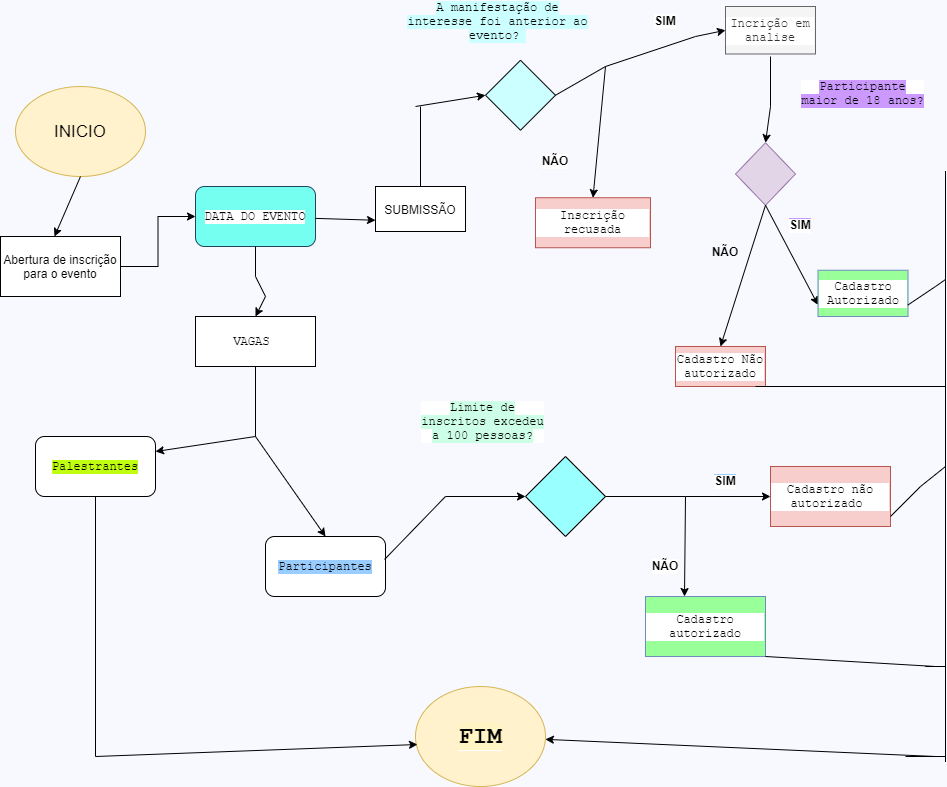

The diagram above was exported from draw.io. Its source (the exported page's mxGraphModel, read from the mxfile embedded in the PNG):
<mxGraphModel dx="868" dy="2931" grid="1" gridSize="10" guides="1" tooltips="1" connect="1" arrows="1" fold="1" page="1" pageScale="1" pageWidth="1169" pageHeight="827" background="#F7F9FF" math="0" shadow="0">
  <root>
    <mxCell id="WIyWlLk6GJQsqaUBKTNV-0" />
    <mxCell id="WIyWlLk6GJQsqaUBKTNV-1" parent="WIyWlLk6GJQsqaUBKTNV-0" />
    <mxCell id="W32pcVvJJIhieaLVGjqO-0" value="&lt;font style=&quot;font-size: 17px&quot;&gt;INICIO&lt;/font&gt;" style="ellipse;whiteSpace=wrap;html=1;fillColor=#fff2cc;strokeColor=#d6b656;" parent="WIyWlLk6GJQsqaUBKTNV-1" vertex="1">
      <mxGeometry x="40" y="-2380" width="130" height="90" as="geometry" />
    </mxCell>
    <mxCell id="W32pcVvJJIhieaLVGjqO-20" value="" style="edgeStyle=orthogonalEdgeStyle;rounded=0;orthogonalLoop=1;jettySize=auto;html=1;fontFamily=Courier New;" parent="WIyWlLk6GJQsqaUBKTNV-1" source="W32pcVvJJIhieaLVGjqO-2" target="W32pcVvJJIhieaLVGjqO-17" edge="1">
      <mxGeometry relative="1" as="geometry" />
    </mxCell>
    <mxCell id="W32pcVvJJIhieaLVGjqO-2" value="Abertura de inscrição para o evento" style="rounded=0;whiteSpace=wrap;html=1;" parent="WIyWlLk6GJQsqaUBKTNV-1" vertex="1">
      <mxGeometry x="25" y="-2230" width="120" height="60" as="geometry" />
    </mxCell>
    <mxCell id="W32pcVvJJIhieaLVGjqO-6" value="&lt;span style=&quot;font-family: &amp;#34;courier new&amp;#34; ; background-color: rgb(204 , 255 , 255)&quot;&gt;A manifestação de interesse foi anterior ao evento?&amp;nbsp;&lt;/span&gt;" style="text;html=1;strokeColor=none;fillColor=none;align=center;verticalAlign=middle;whiteSpace=wrap;rounded=0;fontFamily=Courier New;" parent="WIyWlLk6GJQsqaUBKTNV-1" vertex="1">
      <mxGeometry x="430" y="-2450" width="185" height="10" as="geometry" />
    </mxCell>
    <mxCell id="W32pcVvJJIhieaLVGjqO-9" value="" style="rhombus;whiteSpace=wrap;html=1;fontFamily=Courier New;align=center;fillColor=#CCFFFF;" parent="WIyWlLk6GJQsqaUBKTNV-1" vertex="1">
      <mxGeometry x="510" y="-2406.25" width="70" height="70" as="geometry" />
    </mxCell>
    <mxCell id="W32pcVvJJIhieaLVGjqO-17" value="&lt;font color=&quot;#000000&quot; style=&quot;background-color: rgb(255 , 255 , 255)&quot;&gt;DATA DO EVENTO&lt;/font&gt;" style="rounded=1;whiteSpace=wrap;html=1;labelBackgroundColor=#CCFFFF;fontFamily=Courier New;align=center;fillColor=#75FFF1;strokeColor=#23445d;" parent="WIyWlLk6GJQsqaUBKTNV-1" vertex="1">
      <mxGeometry x="220" y="-2280" width="120" height="60" as="geometry" />
    </mxCell>
    <mxCell id="W32pcVvJJIhieaLVGjqO-34" value="" style="endArrow=none;html=1;rounded=0;fontFamily=Courier New;startArrow=none;" parent="WIyWlLk6GJQsqaUBKTNV-1" source="_ycd67gXJ_jpzOksmz88-3" edge="1">
      <mxGeometry width="50" height="50" relative="1" as="geometry">
        <mxPoint x="340" y="-2250.5" as="sourcePoint" />
        <mxPoint x="440" y="-2250" as="targetPoint" />
      </mxGeometry>
    </mxCell>
    <mxCell id="W32pcVvJJIhieaLVGjqO-35" value="" style="endArrow=none;html=1;rounded=0;fontFamily=Courier New;startArrow=none;" parent="WIyWlLk6GJQsqaUBKTNV-1" source="_ycd67gXJ_jpzOksmz88-3" edge="1">
      <mxGeometry width="50" height="50" relative="1" as="geometry">
        <mxPoint x="440" y="-2250" as="sourcePoint" />
        <mxPoint x="445" y="-2360" as="targetPoint" />
      </mxGeometry>
    </mxCell>
    <mxCell id="W32pcVvJJIhieaLVGjqO-38" value="" style="endArrow=none;html=1;rounded=0;fontFamily=Courier New;exitX=1;exitY=0.5;exitDx=0;exitDy=0;" parent="WIyWlLk6GJQsqaUBKTNV-1" source="W32pcVvJJIhieaLVGjqO-9" edge="1">
      <mxGeometry width="50" height="50" relative="1" as="geometry">
        <mxPoint x="600" y="-2400" as="sourcePoint" />
        <mxPoint x="720" y="-2430" as="targetPoint" />
        <Array as="points">
          <mxPoint x="630" y="-2400" />
        </Array>
      </mxGeometry>
    </mxCell>
    <mxCell id="W32pcVvJJIhieaLVGjqO-40" value="&lt;b&gt;&lt;font face=&quot;Helvetica&quot;&gt;SIM&lt;/font&gt;&lt;/b&gt;" style="text;html=1;align=center;verticalAlign=middle;whiteSpace=wrap;rounded=0;labelBackgroundColor=#FFFFFF;fontFamily=Courier New;" parent="WIyWlLk6GJQsqaUBKTNV-1" vertex="1">
      <mxGeometry x="660" y="-2460" width="60" height="30" as="geometry" />
    </mxCell>
    <mxCell id="W32pcVvJJIhieaLVGjqO-42" value="" style="endArrow=classic;html=1;rounded=0;fontFamily=Courier New;exitX=0.5;exitY=1;exitDx=0;exitDy=0;exitPerimeter=0;" parent="WIyWlLk6GJQsqaUBKTNV-1" source="W32pcVvJJIhieaLVGjqO-0" edge="1">
      <mxGeometry width="50" height="50" relative="1" as="geometry">
        <mxPoint x="70" y="-2230" as="sourcePoint" />
        <mxPoint x="79" y="-2230" as="targetPoint" />
      </mxGeometry>
    </mxCell>
    <mxCell id="W32pcVvJJIhieaLVGjqO-43" value="Incrição em analise" style="rounded=0;whiteSpace=wrap;html=1;labelBackgroundColor=#FFFFFF;fontFamily=Courier New;fillColor=#f5f5f5;align=center;fontColor=#333333;strokeColor=#666666;" parent="WIyWlLk6GJQsqaUBKTNV-1" vertex="1">
      <mxGeometry x="750" y="-2460" width="90" height="47.5" as="geometry" />
    </mxCell>
    <mxCell id="W32pcVvJJIhieaLVGjqO-46" value="" style="endArrow=classic;html=1;rounded=0;fontFamily=Courier New;fontColor=#000000;entryX=0;entryY=0.5;entryDx=0;entryDy=0;" parent="WIyWlLk6GJQsqaUBKTNV-1" target="W32pcVvJJIhieaLVGjqO-43" edge="1">
      <mxGeometry width="50" height="50" relative="1" as="geometry">
        <mxPoint x="720" y="-2430" as="sourcePoint" />
        <mxPoint x="770" y="-2480" as="targetPoint" />
      </mxGeometry>
    </mxCell>
    <mxCell id="W32pcVvJJIhieaLVGjqO-48" value="" style="endArrow=classic;html=1;rounded=0;fontFamily=Courier New;fontColor=#000000;entryX=0;entryY=0.5;entryDx=0;entryDy=0;" parent="WIyWlLk6GJQsqaUBKTNV-1" target="W32pcVvJJIhieaLVGjqO-9" edge="1">
      <mxGeometry width="50" height="50" relative="1" as="geometry">
        <mxPoint x="440" y="-2360" as="sourcePoint" />
        <mxPoint x="530" y="-2400" as="targetPoint" />
      </mxGeometry>
    </mxCell>
    <mxCell id="W32pcVvJJIhieaLVGjqO-54" value="" style="endArrow=classic;html=1;rounded=0;fontFamily=Courier New;fontColor=#000000;entryX=0.5;entryY=0;entryDx=0;entryDy=0;" parent="WIyWlLk6GJQsqaUBKTNV-1" target="W32pcVvJJIhieaLVGjqO-59" edge="1">
      <mxGeometry width="50" height="50" relative="1" as="geometry">
        <mxPoint x="795" y="-2410" as="sourcePoint" />
        <mxPoint x="980" y="-2350" as="targetPoint" />
        <Array as="points">
          <mxPoint x="795" y="-2360" />
        </Array>
      </mxGeometry>
    </mxCell>
    <mxCell id="W32pcVvJJIhieaLVGjqO-55" value="&lt;span style=&quot;background-color: rgb(204 , 153 , 255)&quot;&gt;Participante maior de 18 anos?&lt;/span&gt;" style="text;html=1;strokeColor=none;fillColor=none;align=center;verticalAlign=middle;whiteSpace=wrap;rounded=0;labelBackgroundColor=#FFFFFF;fontFamily=Courier New;fontColor=#000000;" parent="WIyWlLk6GJQsqaUBKTNV-1" vertex="1">
      <mxGeometry x="825" y="-2410" width="125" height="73.75" as="geometry" />
    </mxCell>
    <mxCell id="W32pcVvJJIhieaLVGjqO-59" value="" style="rhombus;whiteSpace=wrap;html=1;labelBackgroundColor=#CC99FF;fontFamily=Courier New;fillColor=#e1d5e7;align=center;strokeColor=#9673a6;" parent="WIyWlLk6GJQsqaUBKTNV-1" vertex="1">
      <mxGeometry x="760" y="-2323.75" width="60" height="62.5" as="geometry" />
    </mxCell>
    <mxCell id="W32pcVvJJIhieaLVGjqO-64" value="" style="endArrow=classic;html=1;rounded=0;fontFamily=Courier New;fontColor=#000000;entryX=0;entryY=0.75;entryDx=0;entryDy=0;exitX=0.5;exitY=1;exitDx=0;exitDy=0;" parent="WIyWlLk6GJQsqaUBKTNV-1" source="W32pcVvJJIhieaLVGjqO-59" target="W32pcVvJJIhieaLVGjqO-69" edge="1">
      <mxGeometry width="50" height="50" relative="1" as="geometry">
        <mxPoint x="990" y="-2406.25" as="sourcePoint" />
        <mxPoint x="1080" y="-2406" as="targetPoint" />
        <Array as="points" />
      </mxGeometry>
    </mxCell>
    <mxCell id="W32pcVvJJIhieaLVGjqO-68" value="&lt;span style=&quot;background-color: rgb(255 , 255 , 255)&quot;&gt;&lt;b&gt;&lt;font face=&quot;Helvetica&quot;&gt;SIM&lt;/font&gt;&lt;/b&gt;&lt;/span&gt;" style="text;html=1;strokeColor=none;fillColor=none;align=center;verticalAlign=middle;whiteSpace=wrap;rounded=0;labelBackgroundColor=#CC99FF;fontFamily=Courier New;fontColor=#000000;" parent="WIyWlLk6GJQsqaUBKTNV-1" vertex="1">
      <mxGeometry x="795" y="-2252.5" width="60" height="22.5" as="geometry" />
    </mxCell>
    <mxCell id="W32pcVvJJIhieaLVGjqO-69" value="Cadastro Autorizado" style="rounded=0;whiteSpace=wrap;html=1;labelBackgroundColor=#FFFFFF;fontFamily=Courier New;fillColor=#99FF99;align=center;strokeColor=#6c8ebf;" parent="WIyWlLk6GJQsqaUBKTNV-1" vertex="1">
      <mxGeometry x="842.5" y="-2196.25" width="90" height="46.25" as="geometry" />
    </mxCell>
    <mxCell id="W32pcVvJJIhieaLVGjqO-70" value="" style="endArrow=classic;html=1;rounded=0;fontFamily=Courier New;fontColor=#000000;exitX=0.5;exitY=1;exitDx=0;exitDy=0;entryX=0.5;entryY=0;entryDx=0;entryDy=0;" parent="WIyWlLk6GJQsqaUBKTNV-1" source="W32pcVvJJIhieaLVGjqO-59" target="W32pcVvJJIhieaLVGjqO-71" edge="1">
      <mxGeometry width="50" height="50" relative="1" as="geometry">
        <mxPoint x="980" y="-2356.25" as="sourcePoint" />
        <mxPoint x="1070" y="-2330" as="targetPoint" />
      </mxGeometry>
    </mxCell>
    <mxCell id="W32pcVvJJIhieaLVGjqO-71" value="Cadastro Não autorizado" style="rounded=0;whiteSpace=wrap;html=1;labelBackgroundColor=#FFFFFF;fontFamily=Courier New;fillColor=#f8cecc;align=center;strokeColor=#b85450;" parent="WIyWlLk6GJQsqaUBKTNV-1" vertex="1">
      <mxGeometry x="700" y="-2120" width="90" height="40" as="geometry" />
    </mxCell>
    <mxCell id="W32pcVvJJIhieaLVGjqO-76" value="&lt;b&gt;&lt;font face=&quot;Helvetica&quot;&gt;NÃO&lt;/font&gt;&lt;/b&gt;" style="text;html=1;strokeColor=none;fillColor=none;align=center;verticalAlign=middle;whiteSpace=wrap;rounded=0;labelBackgroundColor=#FFFFFF;fontFamily=Courier New;fontColor=#000000;" parent="WIyWlLk6GJQsqaUBKTNV-1" vertex="1">
      <mxGeometry x="550" y="-2320" width="60" height="30" as="geometry" />
    </mxCell>
    <mxCell id="W32pcVvJJIhieaLVGjqO-77" value="Inscrição recusada" style="rounded=0;whiteSpace=wrap;html=1;labelBackgroundColor=#FFFFFF;fontFamily=Courier New;fillColor=#f8cecc;align=center;strokeColor=#b85450;" parent="WIyWlLk6GJQsqaUBKTNV-1" vertex="1">
      <mxGeometry x="560" y="-2268.75" width="115" height="50" as="geometry" />
    </mxCell>
    <mxCell id="W32pcVvJJIhieaLVGjqO-78" value="" style="endArrow=classic;html=1;rounded=0;fontFamily=Courier New;fontColor=#000000;entryX=0.5;entryY=0;entryDx=0;entryDy=0;" parent="WIyWlLk6GJQsqaUBKTNV-1" target="W32pcVvJJIhieaLVGjqO-77" edge="1">
      <mxGeometry width="50" height="50" relative="1" as="geometry">
        <mxPoint x="630" y="-2400" as="sourcePoint" />
        <mxPoint x="600" y="-2320" as="targetPoint" />
      </mxGeometry>
    </mxCell>
    <mxCell id="W32pcVvJJIhieaLVGjqO-80" value="" style="endArrow=classic;html=1;rounded=0;fontFamily=Courier New;fontColor=#000000;exitX=0.5;exitY=1;exitDx=0;exitDy=0;entryX=0.5;entryY=0;entryDx=0;entryDy=0;" parent="WIyWlLk6GJQsqaUBKTNV-1" source="W32pcVvJJIhieaLVGjqO-17" target="W32pcVvJJIhieaLVGjqO-81" edge="1">
      <mxGeometry width="50" height="50" relative="1" as="geometry">
        <mxPoint x="270" y="-2210" as="sourcePoint" />
        <mxPoint x="270" y="-2100" as="targetPoint" />
        <Array as="points">
          <mxPoint x="280" y="-2190" />
          <mxPoint x="290" y="-2170" />
        </Array>
      </mxGeometry>
    </mxCell>
    <mxCell id="W32pcVvJJIhieaLVGjqO-81" value="&lt;span style=&quot;background-color: rgb(255 , 255 , 255)&quot;&gt;VAGAS&amp;nbsp;&lt;/span&gt;" style="rounded=0;whiteSpace=wrap;html=1;labelBackgroundColor=#3399FF;fontFamily=Courier New;align=center;" parent="WIyWlLk6GJQsqaUBKTNV-1" vertex="1">
      <mxGeometry x="220" y="-2150" width="120" height="50" as="geometry" />
    </mxCell>
    <mxCell id="W32pcVvJJIhieaLVGjqO-82" value="" style="endArrow=none;html=1;rounded=0;fontFamily=Courier New;fontColor=#000000;entryX=0.5;entryY=1;entryDx=0;entryDy=0;" parent="WIyWlLk6GJQsqaUBKTNV-1" target="W32pcVvJJIhieaLVGjqO-81" edge="1">
      <mxGeometry width="50" height="50" relative="1" as="geometry">
        <mxPoint x="280" y="-2030" as="sourcePoint" />
        <mxPoint x="290" y="-2100" as="targetPoint" />
        <Array as="points" />
      </mxGeometry>
    </mxCell>
    <mxCell id="W32pcVvJJIhieaLVGjqO-85" value="&lt;span style=&quot;background-color: rgb(153 , 204 , 255)&quot;&gt;Participantes&lt;/span&gt;" style="rounded=1;whiteSpace=wrap;html=1;labelBackgroundColor=#CDA2BE;fontFamily=Courier New;fontColor=#000000;fillColor=#FFFFFF;align=center;" parent="WIyWlLk6GJQsqaUBKTNV-1" vertex="1">
      <mxGeometry x="290" y="-1930" width="120" height="60" as="geometry" />
    </mxCell>
    <mxCell id="W32pcVvJJIhieaLVGjqO-86" value="&lt;span style=&quot;background-color: rgb(191 , 255 , 15)&quot;&gt;Palestrantes&lt;/span&gt;" style="rounded=1;whiteSpace=wrap;html=1;labelBackgroundColor=#CDA2BE;fontFamily=Courier New;fontColor=#000000;fillColor=#FFFFFF;align=center;" parent="WIyWlLk6GJQsqaUBKTNV-1" vertex="1">
      <mxGeometry x="60" y="-2030" width="120" height="60" as="geometry" />
    </mxCell>
    <mxCell id="W32pcVvJJIhieaLVGjqO-88" value="" style="endArrow=classic;html=1;rounded=0;fontFamily=Courier New;fontColor=#000000;entryX=1;entryY=0.25;entryDx=0;entryDy=0;" parent="WIyWlLk6GJQsqaUBKTNV-1" target="W32pcVvJJIhieaLVGjqO-86" edge="1">
      <mxGeometry width="50" height="50" relative="1" as="geometry">
        <mxPoint x="280" y="-2030" as="sourcePoint" />
        <mxPoint x="330" y="-2030" as="targetPoint" />
      </mxGeometry>
    </mxCell>
    <mxCell id="W32pcVvJJIhieaLVGjqO-89" value="" style="endArrow=classic;html=1;rounded=0;fontFamily=Courier New;fontColor=#000000;entryX=0.5;entryY=0;entryDx=0;entryDy=0;" parent="WIyWlLk6GJQsqaUBKTNV-1" target="W32pcVvJJIhieaLVGjqO-85" edge="1">
      <mxGeometry width="50" height="50" relative="1" as="geometry">
        <mxPoint x="280" y="-2030" as="sourcePoint" />
        <mxPoint x="330" y="-2030" as="targetPoint" />
      </mxGeometry>
    </mxCell>
    <mxCell id="W32pcVvJJIhieaLVGjqO-91" value="" style="endArrow=classic;html=1;rounded=0;fontFamily=Courier New;fontColor=#000000;entryX=0;entryY=0.5;entryDx=0;entryDy=0;exitX=0.992;exitY=0.383;exitDx=0;exitDy=0;exitPerimeter=0;" parent="WIyWlLk6GJQsqaUBKTNV-1" source="W32pcVvJJIhieaLVGjqO-85" target="W32pcVvJJIhieaLVGjqO-92" edge="1">
      <mxGeometry width="50" height="50" relative="1" as="geometry">
        <mxPoint x="430" y="-1940" as="sourcePoint" />
        <mxPoint x="590" y="-1970" as="targetPoint" />
        <Array as="points">
          <mxPoint x="470" y="-1970" />
        </Array>
      </mxGeometry>
    </mxCell>
    <mxCell id="W32pcVvJJIhieaLVGjqO-92" value="" style="rhombus;whiteSpace=wrap;html=1;labelBackgroundColor=#FFFFFF;fontFamily=Courier New;align=center;fillColor=#99FFFF;" parent="WIyWlLk6GJQsqaUBKTNV-1" vertex="1">
      <mxGeometry x="550" y="-2010" width="80" height="80" as="geometry" />
    </mxCell>
    <mxCell id="W32pcVvJJIhieaLVGjqO-93" value="&lt;span style=&quot;background-color: rgb(204 , 255 , 230)&quot;&gt;Limite de inscritos excedeu a 100 pessoas?&lt;/span&gt;" style="text;html=1;strokeColor=none;fillColor=none;align=center;verticalAlign=middle;whiteSpace=wrap;rounded=0;labelBackgroundColor=#FFFFFF;fontFamily=Courier New;fontColor=#000000;" parent="WIyWlLk6GJQsqaUBKTNV-1" vertex="1">
      <mxGeometry x="445" y="-2060" width="125" height="30" as="geometry" />
    </mxCell>
    <mxCell id="W32pcVvJJIhieaLVGjqO-95" value="" style="endArrow=none;html=1;rounded=0;fontFamily=Courier New;fontColor=#000000;" parent="WIyWlLk6GJQsqaUBKTNV-1" edge="1">
      <mxGeometry width="50" height="50" relative="1" as="geometry">
        <mxPoint x="630" y="-1970" as="sourcePoint" />
        <mxPoint x="710" y="-1970" as="targetPoint" />
      </mxGeometry>
    </mxCell>
    <mxCell id="W32pcVvJJIhieaLVGjqO-96" value="" style="endArrow=classic;html=1;rounded=0;fontFamily=Courier New;fontColor=#000000;entryX=0;entryY=0.5;entryDx=0;entryDy=0;" parent="WIyWlLk6GJQsqaUBKTNV-1" target="W32pcVvJJIhieaLVGjqO-99" edge="1">
      <mxGeometry width="50" height="50" relative="1" as="geometry">
        <mxPoint x="710" y="-1970" as="sourcePoint" />
        <mxPoint x="800" y="-2060" as="targetPoint" />
      </mxGeometry>
    </mxCell>
    <mxCell id="W32pcVvJJIhieaLVGjqO-98" value="&lt;span style=&quot;background-color: rgb(255 , 255 , 255)&quot;&gt;&lt;b&gt;&lt;font face=&quot;Helvetica&quot;&gt;SIM&lt;/font&gt;&lt;/b&gt;&lt;/span&gt;" style="text;html=1;strokeColor=none;fillColor=none;align=center;verticalAlign=middle;whiteSpace=wrap;rounded=0;labelBackgroundColor=#99CCFF;fontFamily=Courier New;fontColor=#000000;" parent="WIyWlLk6GJQsqaUBKTNV-1" vertex="1">
      <mxGeometry x="720" y="-2000" width="60" height="30" as="geometry" />
    </mxCell>
    <mxCell id="W32pcVvJJIhieaLVGjqO-99" value="Cadastro não autorizado&amp;nbsp;" style="rounded=0;whiteSpace=wrap;html=1;labelBackgroundColor=#FFFFFF;fontFamily=Courier New;fillColor=#f8cecc;align=center;strokeColor=#b85450;" parent="WIyWlLk6GJQsqaUBKTNV-1" vertex="1">
      <mxGeometry x="795" y="-2000" width="120" height="60" as="geometry" />
    </mxCell>
    <mxCell id="W32pcVvJJIhieaLVGjqO-101" value="" style="endArrow=classic;html=1;rounded=0;fontFamily=Courier New;fontColor=#000000;entryX=0.325;entryY=0;entryDx=0;entryDy=0;entryPerimeter=0;" parent="WIyWlLk6GJQsqaUBKTNV-1" target="W32pcVvJJIhieaLVGjqO-102" edge="1">
      <mxGeometry width="50" height="50" relative="1" as="geometry">
        <mxPoint x="710" y="-1970" as="sourcePoint" />
        <mxPoint x="800" y="-1910" as="targetPoint" />
        <Array as="points" />
      </mxGeometry>
    </mxCell>
    <mxCell id="W32pcVvJJIhieaLVGjqO-102" value="Cadastro autorizado" style="rounded=0;whiteSpace=wrap;html=1;labelBackgroundColor=#FFFFFF;fontFamily=Courier New;fillColor=#99FF99;align=center;strokeColor=#6c8ebf;" parent="WIyWlLk6GJQsqaUBKTNV-1" vertex="1">
      <mxGeometry x="670" y="-1870" width="120" height="60" as="geometry" />
    </mxCell>
    <mxCell id="W32pcVvJJIhieaLVGjqO-105" value="&lt;b&gt;&lt;font face=&quot;Helvetica&quot;&gt;NÃO&lt;/font&gt;&lt;/b&gt;" style="text;html=1;strokeColor=none;fillColor=none;align=center;verticalAlign=middle;whiteSpace=wrap;rounded=0;labelBackgroundColor=#FFFFFF;fontFamily=Courier New;fontColor=#000000;" parent="WIyWlLk6GJQsqaUBKTNV-1" vertex="1">
      <mxGeometry x="660" y="-1915" width="60" height="30" as="geometry" />
    </mxCell>
    <mxCell id="W32pcVvJJIhieaLVGjqO-107" value="" style="endArrow=none;html=1;rounded=0;fontFamily=Courier New;fontColor=#000000;exitX=1;exitY=0.75;exitDx=0;exitDy=0;" parent="WIyWlLk6GJQsqaUBKTNV-1" source="W32pcVvJJIhieaLVGjqO-69" edge="1">
      <mxGeometry width="50" height="50" relative="1" as="geometry">
        <mxPoint x="1090" y="-2300" as="sourcePoint" />
        <mxPoint x="970" y="-2187" as="targetPoint" />
        <Array as="points">
          <mxPoint x="960" y="-2180" />
        </Array>
      </mxGeometry>
    </mxCell>
    <mxCell id="W32pcVvJJIhieaLVGjqO-109" value="" style="endArrow=none;html=1;rounded=0;fontFamily=Courier New;fontColor=#000000;" parent="WIyWlLk6GJQsqaUBKTNV-1" edge="1">
      <mxGeometry width="50" height="50" relative="1" as="geometry">
        <mxPoint x="970" y="-1704.5" as="sourcePoint" />
        <mxPoint x="970" y="-2295.5" as="targetPoint" />
        <Array as="points" />
      </mxGeometry>
    </mxCell>
    <mxCell id="W32pcVvJJIhieaLVGjqO-111" value="" style="endArrow=none;html=1;rounded=0;fontFamily=Courier New;fontColor=#000000;exitX=1;exitY=1;exitDx=0;exitDy=0;" parent="WIyWlLk6GJQsqaUBKTNV-1" source="W32pcVvJJIhieaLVGjqO-102" edge="1">
      <mxGeometry width="50" height="50" relative="1" as="geometry">
        <mxPoint x="660" y="-1900.5" as="sourcePoint" />
        <mxPoint x="970" y="-1800" as="targetPoint" />
        <Array as="points">
          <mxPoint x="960" y="-1800" />
          <mxPoint x="950" y="-1800" />
        </Array>
      </mxGeometry>
    </mxCell>
    <mxCell id="W32pcVvJJIhieaLVGjqO-113" value="" style="endArrow=none;html=1;rounded=0;fontFamily=Courier New;fontColor=#000000;" parent="WIyWlLk6GJQsqaUBKTNV-1" edge="1">
      <mxGeometry width="50" height="50" relative="1" as="geometry">
        <mxPoint x="970" y="-1710" as="sourcePoint" />
        <mxPoint x="930" y="-1710" as="targetPoint" />
      </mxGeometry>
    </mxCell>
    <mxCell id="W32pcVvJJIhieaLVGjqO-114" value="&lt;font style=&quot;font-size: 24px&quot;&gt;&lt;b style=&quot;background-color: rgb(255 , 244 , 195)&quot;&gt;FIM&lt;/b&gt;&lt;/font&gt;" style="ellipse;whiteSpace=wrap;html=1;labelBackgroundColor=#FFFFFF;fontFamily=Courier New;fillColor=#fff2cc;align=center;strokeColor=#d6b656;" parent="WIyWlLk6GJQsqaUBKTNV-1" vertex="1">
      <mxGeometry x="440" y="-1780" width="130" height="100" as="geometry" />
    </mxCell>
    <mxCell id="W32pcVvJJIhieaLVGjqO-115" value="" style="endArrow=classic;html=1;rounded=0;fontFamily=Courier New;fontColor=#000000;" parent="WIyWlLk6GJQsqaUBKTNV-1" target="W32pcVvJJIhieaLVGjqO-114" edge="1">
      <mxGeometry width="50" height="50" relative="1" as="geometry">
        <mxPoint x="960" y="-1710" as="sourcePoint" />
        <mxPoint x="995" y="-1760" as="targetPoint" />
      </mxGeometry>
    </mxCell>
    <mxCell id="W32pcVvJJIhieaLVGjqO-116" value="" style="endArrow=classic;html=1;rounded=0;fontFamily=Courier New;fontColor=#000000;exitX=0.5;exitY=1;exitDx=0;exitDy=0;entryX=0.015;entryY=0.58;entryDx=0;entryDy=0;entryPerimeter=0;" parent="WIyWlLk6GJQsqaUBKTNV-1" source="W32pcVvJJIhieaLVGjqO-86" target="W32pcVvJJIhieaLVGjqO-114" edge="1">
      <mxGeometry width="50" height="50" relative="1" as="geometry">
        <mxPoint x="410" y="-1860" as="sourcePoint" />
        <mxPoint x="450" y="-1920" as="targetPoint" />
        <Array as="points">
          <mxPoint x="120" y="-1710" />
        </Array>
      </mxGeometry>
    </mxCell>
    <mxCell id="_ycd67gXJ_jpzOksmz88-3" value="SUBMISSÃO" style="rounded=0;whiteSpace=wrap;html=1;" parent="WIyWlLk6GJQsqaUBKTNV-1" vertex="1">
      <mxGeometry x="400" y="-2280" width="90" height="45" as="geometry" />
    </mxCell>
    <mxCell id="_ycd67gXJ_jpzOksmz88-6" value="" style="endArrow=classic;html=1;rounded=0;entryX=0;entryY=0.75;entryDx=0;entryDy=0;" parent="WIyWlLk6GJQsqaUBKTNV-1" source="W32pcVvJJIhieaLVGjqO-17" target="_ycd67gXJ_jpzOksmz88-3" edge="1">
      <mxGeometry width="50" height="50" relative="1" as="geometry">
        <mxPoint x="340" y="-2240" as="sourcePoint" />
        <mxPoint x="390" y="-2290" as="targetPoint" />
      </mxGeometry>
    </mxCell>
    <mxCell id="ImQ0hsuxe5aNlm1IJoK_-2" value="&lt;b&gt;NÃO&lt;/b&gt;" style="text;html=1;strokeColor=none;fillColor=none;align=center;verticalAlign=middle;whiteSpace=wrap;rounded=0;" parent="WIyWlLk6GJQsqaUBKTNV-1" vertex="1">
      <mxGeometry x="720" y="-2230" width="60" height="30" as="geometry" />
    </mxCell>
    <mxCell id="O6K78J4Kuxb1KrhV0sFU-0" value="" style="endArrow=none;html=1;rounded=0;fontFamily=Helvetica;" parent="WIyWlLk6GJQsqaUBKTNV-1" edge="1">
      <mxGeometry width="50" height="50" relative="1" as="geometry">
        <mxPoint x="780" y="-2080" as="sourcePoint" />
        <mxPoint x="970" y="-2080" as="targetPoint" />
      </mxGeometry>
    </mxCell>
    <mxCell id="0BdbtRO_SyesyqXOfCPT-4" value="" style="endArrow=none;html=1;rounded=0;fontFamily=Helvetica;" edge="1" parent="WIyWlLk6GJQsqaUBKTNV-1">
      <mxGeometry width="50" height="50" relative="1" as="geometry">
        <mxPoint x="915" y="-1950" as="sourcePoint" />
        <mxPoint x="970" y="-2000" as="targetPoint" />
        <Array as="points">
          <mxPoint x="945" y="-1980" />
        </Array>
      </mxGeometry>
    </mxCell>
  </root>
</mxGraphModel>